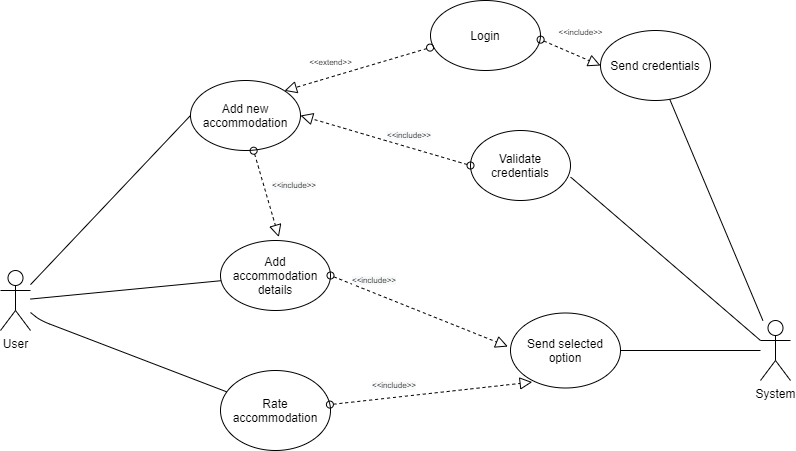

The diagram above was exported from draw.io. Its source (the exported page's mxGraphModel, read from the mxfile embedded in the PNG):
<mxGraphModel dx="862" dy="481" grid="1" gridSize="10" guides="1" tooltips="1" connect="1" arrows="1" fold="1" page="1" pageScale="1" pageWidth="850" pageHeight="1100" math="0" shadow="0">
  <root>
    <mxCell id="0" />
    <mxCell id="1" parent="0" />
    <mxCell id="xrArMvYz-8lq_sU3TnVk-1" value="User" style="shape=umlActor;verticalLabelPosition=bottom;verticalAlign=top;html=1;outlineConnect=0;" vertex="1" parent="1">
      <mxGeometry x="40" y="330" width="30" height="60" as="geometry" />
    </mxCell>
    <mxCell id="xrArMvYz-8lq_sU3TnVk-2" value="System" style="shape=umlActor;verticalLabelPosition=bottom;verticalAlign=top;html=1;outlineConnect=0;" vertex="1" parent="1">
      <mxGeometry x="800" y="380" width="30" height="60" as="geometry" />
    </mxCell>
    <mxCell id="xrArMvYz-8lq_sU3TnVk-3" value="Add new accommodation" style="ellipse;whiteSpace=wrap;html=1;" vertex="1" parent="1">
      <mxGeometry x="230" y="140" width="110" height="70" as="geometry" />
    </mxCell>
    <mxCell id="xrArMvYz-8lq_sU3TnVk-4" value="" style="endArrow=none;html=1;entryX=0;entryY=0.5;entryDx=0;entryDy=0;" edge="1" parent="1" source="xrArMvYz-8lq_sU3TnVk-1" target="xrArMvYz-8lq_sU3TnVk-3">
      <mxGeometry width="50" height="50" relative="1" as="geometry">
        <mxPoint x="150" y="270" as="sourcePoint" />
        <mxPoint x="200" y="220" as="targetPoint" />
      </mxGeometry>
    </mxCell>
    <mxCell id="xrArMvYz-8lq_sU3TnVk-5" value="Login" style="ellipse;whiteSpace=wrap;html=1;" vertex="1" parent="1">
      <mxGeometry x="470" y="60" width="110" height="70" as="geometry" />
    </mxCell>
    <mxCell id="xrArMvYz-8lq_sU3TnVk-6" value="" style="startArrow=oval;startFill=0;startSize=7;endArrow=block;endFill=0;endSize=10;dashed=1;html=1;exitX=-0.004;exitY=0.673;exitDx=0;exitDy=0;exitPerimeter=0;entryX=1;entryY=0;entryDx=0;entryDy=0;" edge="1" parent="1" source="xrArMvYz-8lq_sU3TnVk-5" target="xrArMvYz-8lq_sU3TnVk-3">
      <mxGeometry width="100" relative="1" as="geometry">
        <mxPoint x="160" y="350" as="sourcePoint" />
        <mxPoint x="260" y="350" as="targetPoint" />
      </mxGeometry>
    </mxCell>
    <mxCell id="xrArMvYz-8lq_sU3TnVk-7" value="&lt;font style=&quot;font-size: 8px&quot;&gt;&amp;lt;&amp;lt;extend&amp;gt;&amp;gt;&lt;/font&gt;" style="text;html=1;align=center;verticalAlign=middle;resizable=0;points=[];autosize=1;" vertex="1" parent="1">
      <mxGeometry x="340" y="110" width="60" height="20" as="geometry" />
    </mxCell>
    <mxCell id="xrArMvYz-8lq_sU3TnVk-8" value="Send credentials" style="ellipse;whiteSpace=wrap;html=1;" vertex="1" parent="1">
      <mxGeometry x="640" y="90" width="110" height="70" as="geometry" />
    </mxCell>
    <mxCell id="xrArMvYz-8lq_sU3TnVk-9" value="" style="startArrow=oval;startFill=0;startSize=7;endArrow=block;endFill=0;endSize=10;dashed=1;html=1;exitX=1.001;exitY=0.559;exitDx=0;exitDy=0;exitPerimeter=0;entryX=0;entryY=0.5;entryDx=0;entryDy=0;" edge="1" parent="1" source="xrArMvYz-8lq_sU3TnVk-5" target="xrArMvYz-8lq_sU3TnVk-8">
      <mxGeometry width="100" relative="1" as="geometry">
        <mxPoint x="552.0899999999999" y="190.00000000000003" as="sourcePoint" />
        <mxPoint x="414.99640687119273" y="267.87572875253795" as="targetPoint" />
      </mxGeometry>
    </mxCell>
    <mxCell id="xrArMvYz-8lq_sU3TnVk-10" value="&lt;font style=&quot;font-size: 8px&quot;&gt;&amp;lt;&amp;lt;include&amp;gt;&amp;gt;&lt;/font&gt;" style="text;html=1;align=center;verticalAlign=middle;resizable=0;points=[];autosize=1;" vertex="1" parent="1">
      <mxGeometry x="590" y="80" width="60" height="20" as="geometry" />
    </mxCell>
    <mxCell id="xrArMvYz-8lq_sU3TnVk-11" value="" style="endArrow=none;html=1;" edge="1" parent="1" source="xrArMvYz-8lq_sU3TnVk-2" target="xrArMvYz-8lq_sU3TnVk-8">
      <mxGeometry width="50" height="50" relative="1" as="geometry">
        <mxPoint x="720" y="250" as="sourcePoint" />
        <mxPoint x="770" y="200" as="targetPoint" />
      </mxGeometry>
    </mxCell>
    <mxCell id="xrArMvYz-8lq_sU3TnVk-12" value="Validate credentials" style="ellipse;whiteSpace=wrap;html=1;" vertex="1" parent="1">
      <mxGeometry x="510" y="190" width="100" height="70" as="geometry" />
    </mxCell>
    <mxCell id="xrArMvYz-8lq_sU3TnVk-13" value="" style="endArrow=none;html=1;exitX=1.001;exitY=0.665;exitDx=0;exitDy=0;exitPerimeter=0;entryX=0;entryY=0.3333333333333333;entryDx=0;entryDy=0;entryPerimeter=0;" edge="1" parent="1" source="xrArMvYz-8lq_sU3TnVk-12" target="xrArMvYz-8lq_sU3TnVk-2">
      <mxGeometry width="50" height="50" relative="1" as="geometry">
        <mxPoint x="660" y="290" as="sourcePoint" />
        <mxPoint x="710" y="240" as="targetPoint" />
      </mxGeometry>
    </mxCell>
    <mxCell id="xrArMvYz-8lq_sU3TnVk-14" value="" style="startArrow=oval;startFill=0;startSize=7;endArrow=block;endFill=0;endSize=10;dashed=1;html=1;exitX=0;exitY=0.5;exitDx=0;exitDy=0;entryX=1;entryY=0.5;entryDx=0;entryDy=0;" edge="1" parent="1" source="xrArMvYz-8lq_sU3TnVk-12" target="xrArMvYz-8lq_sU3TnVk-3">
      <mxGeometry width="100" relative="1" as="geometry">
        <mxPoint x="489.52" y="123.84000000000003" as="sourcePoint" />
        <mxPoint x="352.42640687119274" y="201.71572875253798" as="targetPoint" />
      </mxGeometry>
    </mxCell>
    <mxCell id="xrArMvYz-8lq_sU3TnVk-15" value="&lt;span style=&quot;color: rgb(0, 0, 0); font-family: helvetica; font-size: 8px; font-style: normal; font-weight: 400; letter-spacing: normal; text-align: center; text-indent: 0px; text-transform: none; word-spacing: 0px; background-color: rgb(248, 249, 250); display: inline; float: none;&quot;&gt;&amp;lt;&amp;lt;include&amp;gt;&amp;gt;&lt;/span&gt;" style="text;whiteSpace=wrap;html=1;" vertex="1" parent="1">
      <mxGeometry x="425" y="180" width="70" height="30" as="geometry" />
    </mxCell>
    <mxCell id="xrArMvYz-8lq_sU3TnVk-16" value="Add accommodation details" style="ellipse;whiteSpace=wrap;html=1;" vertex="1" parent="1">
      <mxGeometry x="260" y="300" width="110" height="70" as="geometry" />
    </mxCell>
    <mxCell id="xrArMvYz-8lq_sU3TnVk-17" value="" style="startArrow=oval;startFill=0;startSize=7;endArrow=block;endFill=0;endSize=10;dashed=1;html=1;exitX=0.574;exitY=1.003;exitDx=0;exitDy=0;exitPerimeter=0;entryX=0.53;entryY=-0.049;entryDx=0;entryDy=0;entryPerimeter=0;" edge="1" parent="1" source="xrArMvYz-8lq_sU3TnVk-3" target="xrArMvYz-8lq_sU3TnVk-16">
      <mxGeometry width="100" relative="1" as="geometry">
        <mxPoint x="479.55999999999995" y="117.11000000000001" as="sourcePoint" />
        <mxPoint x="333.9835802522391" y="190.3103991735819" as="targetPoint" />
      </mxGeometry>
    </mxCell>
    <mxCell id="xrArMvYz-8lq_sU3TnVk-18" value="&lt;span style=&quot;color: rgb(0, 0, 0); font-family: helvetica; font-size: 8px; font-style: normal; font-weight: 400; letter-spacing: normal; text-align: center; text-indent: 0px; text-transform: none; word-spacing: 0px; background-color: rgb(248, 249, 250); display: inline; float: none;&quot;&gt;&amp;lt;&amp;lt;include&amp;gt;&amp;gt;&lt;/span&gt;" style="text;whiteSpace=wrap;html=1;" vertex="1" parent="1">
      <mxGeometry x="310" y="230" width="50" height="30" as="geometry" />
    </mxCell>
    <mxCell id="xrArMvYz-8lq_sU3TnVk-19" value="Send selected option" style="ellipse;whiteSpace=wrap;html=1;" vertex="1" parent="1">
      <mxGeometry x="550" y="372.5" width="110" height="75" as="geometry" />
    </mxCell>
    <mxCell id="xrArMvYz-8lq_sU3TnVk-20" value="" style="startArrow=oval;startFill=0;startSize=7;endArrow=block;endFill=0;endSize=10;dashed=1;html=1;exitX=1;exitY=0.5;exitDx=0;exitDy=0;entryX=-0.024;entryY=0.447;entryDx=0;entryDy=0;entryPerimeter=0;" edge="1" parent="1" source="xrArMvYz-8lq_sU3TnVk-16" target="xrArMvYz-8lq_sU3TnVk-19">
      <mxGeometry width="100" relative="1" as="geometry">
        <mxPoint x="303.1400000000001" y="250.20999999999992" as="sourcePoint" />
        <mxPoint x="298.29999999999995" y="326.56999999999994" as="targetPoint" />
      </mxGeometry>
    </mxCell>
    <mxCell id="xrArMvYz-8lq_sU3TnVk-21" value="&lt;span style=&quot;color: rgb(0, 0, 0); font-family: helvetica; font-size: 8px; font-style: normal; font-weight: 400; letter-spacing: normal; text-align: center; text-indent: 0px; text-transform: none; word-spacing: 0px; background-color: rgb(248, 249, 250); display: inline; float: none;&quot;&gt;&amp;lt;&amp;lt;include&amp;gt;&amp;gt;&lt;/span&gt;" style="text;whiteSpace=wrap;html=1;" vertex="1" parent="1">
      <mxGeometry x="390" y="325" width="50" height="30" as="geometry" />
    </mxCell>
    <mxCell id="xrArMvYz-8lq_sU3TnVk-22" value="" style="endArrow=none;html=1;exitX=1;exitY=0.5;exitDx=0;exitDy=0;" edge="1" parent="1" source="xrArMvYz-8lq_sU3TnVk-19" target="xrArMvYz-8lq_sU3TnVk-2">
      <mxGeometry width="50" height="50" relative="1" as="geometry">
        <mxPoint x="670" y="360" as="sourcePoint" />
        <mxPoint x="720" y="310" as="targetPoint" />
      </mxGeometry>
    </mxCell>
    <mxCell id="xrArMvYz-8lq_sU3TnVk-23" value="" style="endArrow=none;html=1;" edge="1" parent="1" source="xrArMvYz-8lq_sU3TnVk-1" target="xrArMvYz-8lq_sU3TnVk-16">
      <mxGeometry width="50" height="50" relative="1" as="geometry">
        <mxPoint x="130" y="370" as="sourcePoint" />
        <mxPoint x="180" y="320" as="targetPoint" />
      </mxGeometry>
    </mxCell>
    <mxCell id="xrArMvYz-8lq_sU3TnVk-24" value="Rate accommodation" style="ellipse;whiteSpace=wrap;html=1;" vertex="1" parent="1">
      <mxGeometry x="260" y="430" width="110" height="80" as="geometry" />
    </mxCell>
    <mxCell id="xrArMvYz-8lq_sU3TnVk-25" value="" style="endArrow=none;html=1;" edge="1" parent="1" source="xrArMvYz-8lq_sU3TnVk-1" target="xrArMvYz-8lq_sU3TnVk-24">
      <mxGeometry width="50" height="50" relative="1" as="geometry">
        <mxPoint x="70" y="380" as="sourcePoint" />
        <mxPoint x="220" y="450" as="targetPoint" />
        <Array as="points">
          <mxPoint x="80" y="380" />
        </Array>
      </mxGeometry>
    </mxCell>
    <mxCell id="xrArMvYz-8lq_sU3TnVk-26" value="" style="startArrow=oval;startFill=0;startSize=7;endArrow=block;endFill=0;endSize=10;dashed=1;html=1;entryX=0.197;entryY=0.921;entryDx=0;entryDy=0;entryPerimeter=0;" edge="1" parent="1" source="xrArMvYz-8lq_sU3TnVk-24" target="xrArMvYz-8lq_sU3TnVk-19">
      <mxGeometry width="100" relative="1" as="geometry">
        <mxPoint x="350.0000000000007" y="365" as="sourcePoint" />
        <mxPoint x="549" y="450" as="targetPoint" />
      </mxGeometry>
    </mxCell>
    <mxCell id="xrArMvYz-8lq_sU3TnVk-29" value="&lt;span style=&quot;color: rgb(0, 0, 0); font-family: helvetica; font-size: 8px; font-style: normal; font-weight: 400; letter-spacing: normal; text-align: center; text-indent: 0px; text-transform: none; word-spacing: 0px; background-color: rgb(248, 249, 250); display: inline; float: none;&quot;&gt;&amp;lt;&amp;lt;include&amp;gt;&amp;gt;&lt;/span&gt;" style="text;whiteSpace=wrap;html=1;" vertex="1" parent="1">
      <mxGeometry x="410" y="430" width="50" height="30" as="geometry" />
    </mxCell>
  </root>
</mxGraphModel>